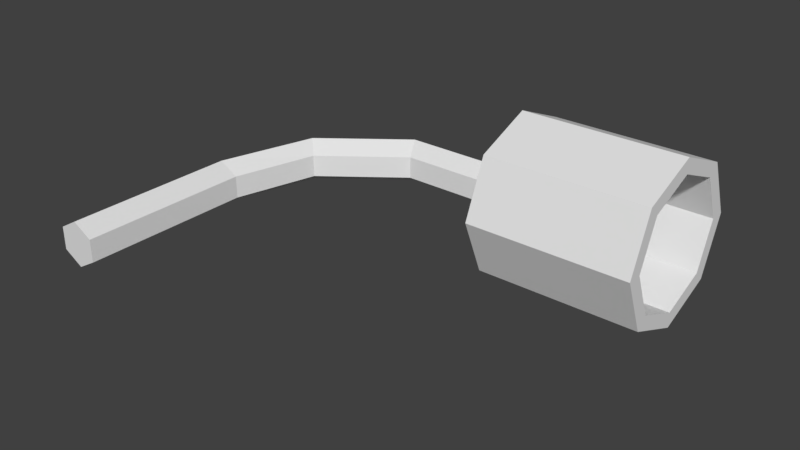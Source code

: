 # Source: lamp.blend  (saved by Blender 2.79.0; exported with 4.5.12 LTS)
import bpy
from mathutils import Matrix  # noqa: F401  (used for matrix-valued properties, if any)

bpy.ops.wm.read_factory_settings(use_empty=True)
scene = bpy.context.scene
scene.name = 'Scene'

# ---- collections
col_collection_1 = bpy.data.collections.new('Collection 1'); scene.collection.children.link(col_collection_1)

# ---- world
world_world = bpy.data.worlds.new('World'); scene.world = world_world
world_world.color = (0.05088, 0.05088, 0.05088)
world_world.use_sun_shadow = False
world_world.sun_shadow_jitter_overblur = 0.0
world_world.cycles.sampling_method = 'MANUAL'

# ---- meshes
me_cylinder = bpy.data.meshes.new('Cylinder')
me_cylinder.from_pydata([(-4.288, 0.4693, 2.05), (-4.288, 0.4693, 5.61), (-3.881, 0.2346, 2.05), (-3.881, 0.2346, 5.61), (-3.881, -0.2346, 2.05), (-3.881, -0.2346, 5.61), (-4.288, -0.4693, 2.05), (-4.288, -0.4693, 5.61), (-4.694, -0.2346, 2.05), (-4.694, -0.2346, 5.61), (-4.694, 0.2346, 2.05), (-4.694, 0.2346, 5.61), (-3.695, 0.4693, -0.001345), (-3.406, 0.2346, 0.2839), (-3.406, -0.2346, 0.2839), (-3.695, -0.4693, -0.001345), (-3.985, -0.2346, -0.2866), (-3.985, 0.2346, -0.2866), (-1.967, 0.4693, -1.327), (-1.783, 0.2346, -0.9557), (-1.783, -0.2346, -0.9557), (-1.967, -0.4693, -1.327), (-2.152, -0.2346, -1.68), (-2.152, 0.2346, -1.68), (-0.03548, 0.4693, -1.326), (-0.03609, 0.2346, -0.9505), (-0.03609, -0.2346, -0.9505), (-0.03548, -0.4693, -1.326), (-0.03488, -0.2346, -1.685), (-0.03488, 0.2346, -1.685), (0.6608, -1.712e-07, -3.162), (4.197, -3.82e-07, -3.162), (0.6608, -1.25, -2.644), (4.197, -1.25, -2.644), (0.6608, -1.768, -1.394), (4.197, -1.768, -1.394), (0.6608, -1.25, -0.1437), (4.197, -1.25, -0.1437), (0.6608, 2.504e-07, 0.3742), (4.197, 3.96e-08, 0.3742), (0.6608, 1.25, -0.1437), (4.197, 1.25, -0.1437), (0.6608, 1.768, -1.394), (4.197, 1.768, -1.394), (0.6608, 1.25, -2.644), (4.197, 1.25, -2.644), (4.197, -1.015, -2.409), (4.197, -3.212e-07, -2.829), (4.197, -1.435, -1.394), (4.197, -1.015, -0.3793), (4.197, 2.091e-08, 0.04106), (4.197, 1.015, -0.3793), (4.197, 1.435, -1.394), (4.197, 1.015, -2.409), (1.345, -1.015, -2.409), (1.345, 1.457e-07, -2.829), (1.345, -1.435, -1.394), (1.345, -1.015, -0.3793), (1.345, 4.878e-07, 0.04106), (1.345, 1.015, -0.3793), (1.345, 1.435, -1.394), (1.345, 1.015, -2.409)], [], [(0, 1, 3, 2), (2, 3, 5, 4), (4, 5, 7, 6), (6, 7, 9, 8), (3, 1, 11, 9, 7, 5), (8, 9, 11, 10), (10, 11, 1, 0), (2, 4, 14, 13), (13, 14, 20, 19), (8, 10, 17, 16), (0, 2, 13, 12), (4, 6, 15, 14), (10, 0, 12, 17), (6, 8, 16, 15), (18, 19, 25, 24), (16, 17, 23, 22), (14, 15, 21, 20), (12, 13, 19, 18), (17, 12, 18, 23), (15, 16, 22, 21), (23, 18, 24, 29), (21, 22, 28, 27), (19, 20, 26, 25), (22, 23, 29, 28), (20, 21, 27, 26), (30, 31, 33, 32), (32, 33, 35, 34), (34, 35, 37, 36), (36, 37, 39, 38), (38, 39, 41, 40), (40, 41, 43, 42), (45, 43, 52, 53), (42, 43, 45, 44), (44, 45, 31, 30), (24, 25, 40, 42), (25, 26, 38, 40), (26, 27, 36, 38), (36, 27, 34), (27, 28, 32, 34), (28, 29, 30, 32), (30, 29, 44), (29, 24, 42, 44), (53, 52, 60, 61), (35, 33, 46, 48), (41, 39, 50, 51), (31, 45, 53, 47), (33, 31, 47, 46), (37, 35, 48, 49), (43, 41, 51, 52), (39, 37, 49, 50), (54, 55, 61, 60, 59, 58, 57, 56), (51, 50, 58, 59), (49, 48, 56, 57), (46, 47, 55, 54), (47, 53, 61, 55), (52, 51, 59, 60), (50, 49, 57, 58), (48, 46, 54, 56)])
_uv = me_cylinder.uv_layers.new(name='UVMap')
_uv.uv.foreach_set('vector', [0.06966, 0.2258, 0.1948, 0.01276, 0.2137, 0.03385, 0.08856, 0.2468, 0.4206, 0.733, 0.4206, 1.0, 0.385, 1.0, 0.385, 0.733, 0.3057, 0.3614, 0.436, 0.5654, 0.4053, 0.577, 0.275, 0.373, 0.275, 0.373, 0.4053, 0.577, 0.3853, 0.5997, 0.255, 0.3957, 0.6525, 0.7555, 0.6829, 0.7736, 0.6829, 0.8086, 0.6525, 0.8256, 0.6221, 0.8076, 0.6221, 0.7726, 0.9897, 0.667, 0.99, 0.934, 0.9544, 0.934, 0.9541, 0.6671, 0.03833, 0.213, 0.1635, 0.0, 0.1948, 0.01276, 0.06966, 0.2258, 0.4206, 0.733, 0.385, 0.733, 0.385, 0.5997, 0.4206, 0.5997, 0.9652, 0.002467, 1.0, 0.0, 0.9905, 0.1227, 0.9556, 0.1251, 0.9897, 0.667, 0.9541, 0.6671, 0.9544, 0.4902, 0.99, 0.4902, 0.06966, 0.2258, 0.08856, 0.2468, 0.05583, 0.3723, 0.03413, 0.3732, 0.3057, 0.3614, 0.275, 0.373, 0.2369, 0.2304, 0.2708, 0.2401, 0.03833, 0.213, 0.06966, 0.2258, 0.03413, 0.3732, 0.0, 0.3823, 0.275, 0.373, 0.255, 0.3957, 0.2137, 0.2318, 0.2369, 0.2304, 0.9317, 0.1129, 0.9556, 0.1251, 0.9652, 0.2558, 0.9422, 0.2575, 0.907, 0.3008, 0.8727, 0.2976, 0.8584, 0.1581, 0.8927, 0.1613, 0.2708, 0.2401, 0.2369, 0.2304, 0.2963, 0.08146, 0.3267, 0.1005, 0.03413, 0.3732, 0.05583, 0.3723, 0.1125, 0.514, 0.09429, 0.5244, 0.0, 0.3823, 0.03413, 0.3732, 0.09429, 0.5244, 0.06428, 0.542, 0.9317, 0.2813, 0.907, 0.3008, 0.8927, 0.1613, 0.918, 0.1498, 0.06428, 0.542, 0.09429, 0.5244, 0.2137, 0.6048, 0.1949, 0.6305, 0.918, 0.1498, 0.8927, 0.1613, 0.9076, 0.003171, 0.9317, 0.005474, 0.9556, 0.1251, 0.9905, 0.1227, 1.0, 0.2534, 0.9652, 0.2558, 0.8927, 0.1613, 0.8584, 0.1581, 0.8733, 0.0, 0.9076, 0.003171, 0.3267, 0.1005, 0.2963, 0.08146, 0.417, 0.0, 0.436, 0.02707, 0.7035, 0.7555, 0.7035, 0.4902, 0.8054, 0.4902, 0.8054, 0.7555, 0.2137, 0.8642, 0.2137, 0.5997, 0.2825, 0.6055, 0.2825, 0.87, 0.2825, 0.87, 0.2825, 0.6055, 0.385, 0.6059, 0.385, 0.8704, 0.436, 0.7555, 0.436, 0.4903, 0.5214, 0.4902, 0.5214, 0.7555, 0.5214, 0.7555, 0.5214, 0.4902, 0.6221, 0.4902, 0.6221, 0.7555, 0.6839, 0.2739, 0.6839, 0.01243, 0.7557, 0.0001732, 0.7557, 0.2616, 0.6839, 0.1733, 0.6113, 0.2451, 0.6016, 0.222, 0.6605, 0.1638, 0.7557, 0.2616, 0.7557, 0.0001732, 0.8584, 0.0, 0.8584, 0.2615, 0.6221, 0.7555, 0.6221, 0.4903, 0.7035, 0.4902, 0.7035, 0.7555, 0.5399, 0.3373, 0.5204, 0.3643, 0.436, 0.3169, 0.5086, 0.2451, 0.5204, 0.3643, 0.534, 0.3968, 0.436, 0.4184, 0.436, 0.3169, 0.534, 0.3968, 0.5671, 0.4023, 0.5086, 0.4902, 0.436, 0.4184, 0.5086, 0.4902, 0.5671, 0.4023, 0.6112, 0.4902, 0.5671, 0.4023, 0.5854, 0.3758, 0.6838, 0.4184, 0.6112, 0.4902, 0.5854, 0.3758, 0.5718, 0.3432, 0.6838, 0.3169, 0.6838, 0.4184, 0.6838, 0.3169, 0.5718, 0.3432, 0.6112, 0.2451, 0.5718, 0.3432, 0.5399, 0.3373, 0.5086, 0.2451, 0.6112, 0.2451, 0.436, 0.7555, 0.5193, 0.7559, 0.5193, 0.9692, 0.436, 0.9689, 0.5086, 0.0, 0.6113, 2.01e-05, 0.6016, 0.0231, 0.5183, 0.02309, 0.5086, 0.2451, 0.436, 0.1733, 0.4594, 0.1637, 0.5183, 0.222, 0.6839, 0.07182, 0.6839, 0.1733, 0.6605, 0.1638, 0.6605, 0.08138, 0.6113, 2.01e-05, 0.6839, 0.07182, 0.6605, 0.08138, 0.6016, 0.0231, 0.436, 0.07177, 0.5086, 0.0, 0.5183, 0.02309, 0.4594, 0.08134, 0.6113, 0.2451, 0.5086, 0.2451, 0.5183, 0.222, 0.6016, 0.222, 0.436, 0.1733, 0.436, 0.07177, 0.4594, 0.08134, 0.4594, 0.1637, 0.2012, 0.6887, 0.2012, 0.7711, 0.1422, 0.8294, 0.05891, 0.8294, 0.0, 0.7711, 1.65e-05, 0.6887, 0.05894, 0.6305, 0.1423, 0.6305, 0.9541, 0.7042, 0.8714, 0.7042, 0.8714, 0.4902, 0.9541, 0.4902, 0.947, 0.9151, 0.8637, 0.9152, 0.8637, 0.7043, 0.947, 0.7042, 0.8348, 0.4902, 0.7531, 0.4902, 0.7531, 0.2762, 0.8348, 0.2762, 0.7531, 0.4902, 0.6838, 0.4902, 0.6838, 0.2763, 0.7531, 0.2762, 0.5193, 0.7559, 0.575, 0.7606, 0.575, 0.9739, 0.5193, 0.9692, 0.8714, 0.7042, 0.8054, 0.7042, 0.8054, 0.4902, 0.8714, 0.4902, 0.8637, 0.9152, 0.8054, 0.9252, 0.8054, 0.7143, 0.8637, 0.7043])
me_cylinder.use_remesh_preserve_volume = False
me_cylinder.use_remesh_preserve_attributes = False
me_cylinder.use_mirror_vertex_groups = False
me_cylinder.update()

# ---- objects
ob_cylinder = bpy.data.objects.new('Cylinder', me_cylinder)

# ---- transforms, parenting, visibility, modifiers, constraints
ob_cylinder.location = (0.0, 0.0, 0.0)
ob_cylinder.rotation_euler = (1.571, -0.0, 0.0)
ob_cylinder.lineart.crease_threshold = 0.0

# ---- collection membership
col_collection_1.objects.link(ob_cylinder)

# ---- scene / render settings (as saved in the file)
scene.frame_start = 1; scene.frame_end = 250; scene.frame_set(1)
scene.render.engine = 'BLENDER_EEVEE_NEXT'
scene.render.resolution_percentage = 50
scene.render.dither_intensity = 0.0
scene.cycles.use_denoising = False
scene.cycles.samples = 128
scene.cycles.sampling_pattern = 'TABULATED_SOBOL'
scene.cycles.use_adaptive_sampling = False
scene.cycles.use_light_tree = False
scene.cycles.blur_glossy = 0.0
scene.cycles.sample_clamp_indirect = 0.0
scene.view_settings.view_transform = 'Standard'
bpy.context.view_layer.update()

# ---- added for rendering (the .blend has no active camera and no usable light): camera, sun
cam_auto = bpy.data.cameras.new('AutoCamera')
cam_auto.lens = 50.0
cam_auto.sensor_width = 36.0
cam_auto.clip_end = 1000.0
ob_auto_camera = bpy.data.objects.new('AutoCamera', cam_auto)
scene.collection.objects.link(ob_auto_camera)
ob_auto_camera.location = (11.7624, -15.6372, 9.60869)
ob_auto_camera.rotation_euler = (1.09748, -7.21219e-08, 0.694738)
scene.camera = ob_auto_camera
light_auto_sun = bpy.data.lights.new('AutoSun', 'SUN')
light_auto_sun.energy = 3.0
light_auto_sun.angle = 0.0523599
ob_auto_sun = bpy.data.objects.new('AutoSun', light_auto_sun)
scene.collection.objects.link(ob_auto_sun)
ob_auto_sun.rotation_euler = (0.872665, 0.174533, 0.523599)
bpy.context.view_layer.update()
